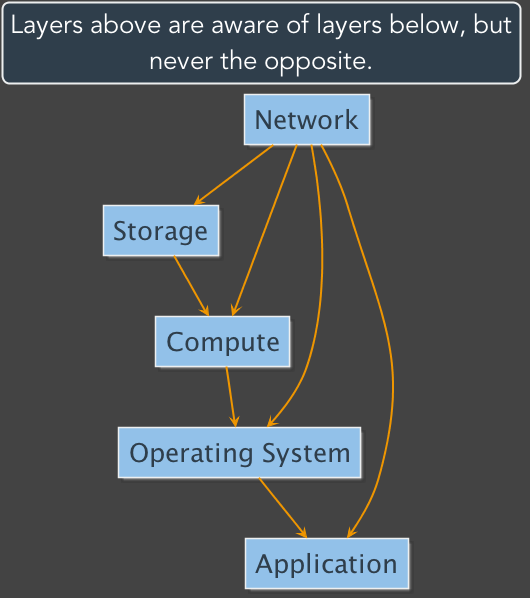

The diagram above was rendered by PlantUML. Its source (embedded in the PNG):
@startuml
skinparam backgroundColor #434343
skinparam defaultFontName Avenir
skinparam defaultFontColor #FFFFFF
skinparam defaultFontSize 26 

skinparam ArrowColor #ef9600
skinparam ArrowFontSize 22

skinparam arrowThickness 5

skinparam SequenceLifeLineBorderColor DeepSkyBlue
skinparam SequenceLifeLineBackgroundColor DeepSkyBlue
skinparam SequenceArrowThickness 5

skinparam ActorBackgroundColor #92c1e9
skinparam ActorBorderColor #edeff0

skinparam ParticipantBackgroundColor #92c1e9
skinparam ParticipantBorderColor #edeff0
skinparam ParticipantFontColor #2f3e4b

skinparam NoteBackgroundColor #2f3e4b
skinparam NoteBorderColor #edeff0
skinparam NoteFontSize 20

skinparam CloudBackgroundColor #92c1e9
skinparam CloudBorderColor #edeff0
skinparam CloudFontColor #2f3e4b

skinparam NodeBackgroundColor #92c1e9
skinparam NodeBorderColor #edeff0
skinparam NodeFontColor #2f3e4b

skinparam AgentBackgroundColor #92c1e9
skinparam AgentBorderColor #edeff0
skinparam AgentFontColor #2f3e4b
skinparam AgentFontName "Avenir Bold"

skinparam FrameBackgroundColor #2f3e4b
skinparam FrameBorderColor #edeff0

skinparam titleBorderRoundcorner 15
skinparam titleBorderThickness 2
skinparam titleBackgroundColor #2f3e4b
skinparam titleBorderColor #edeff0

agent Network
agent Storage
agent Compute
agent "Operating System" as OS
agent Application

Network -[bold]-> Storage
Network -[bold]-> Compute
Network -[bold]-> OS
Network -[bold]-> Application
Storage -[bold]-> Compute
Compute -[bold]-> OS
OS -[bold]-> Application

title
    Layers above are aware of layers below, but
    never the opposite.
end title
@enduml